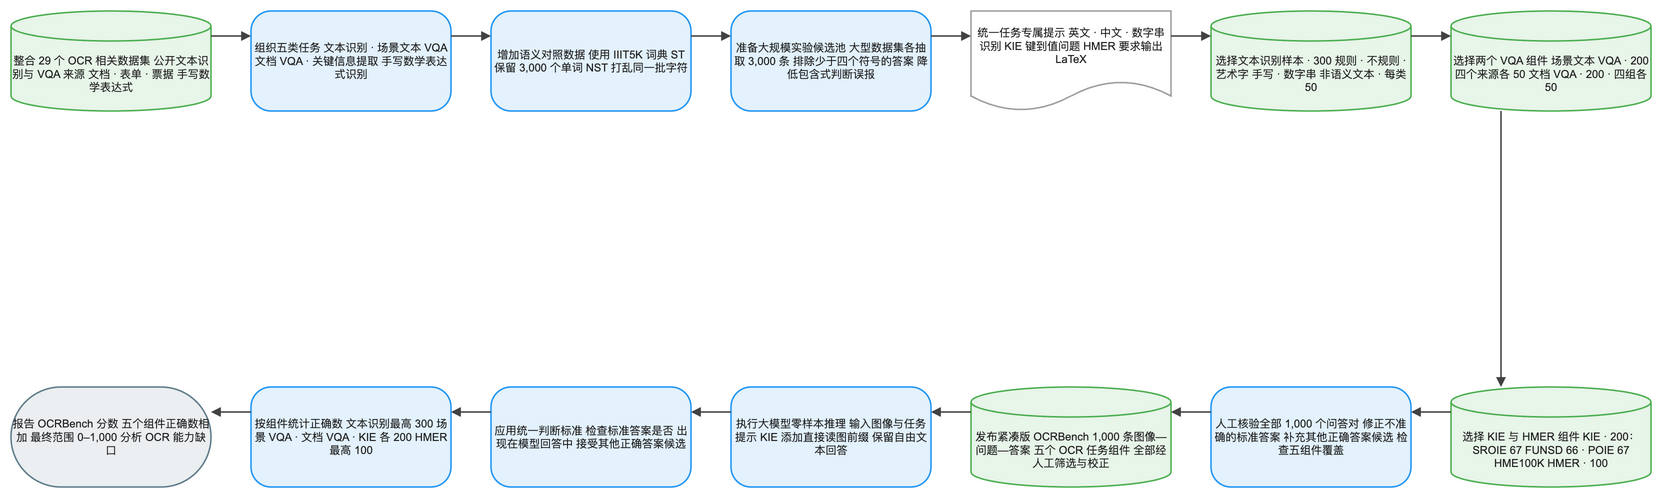

The diagram above was exported from draw.io. Its source (the exported page's mxGraphModel, read from the mxfile embedded in the PNG):
<mxGraphModel dx="1120" dy="720" grid="1" gridSize="8" guides="1" tooltips="1" connect="1" arrows="1" fold="1" page="1" pageScale="1" pageWidth="1640" pageHeight="552" math="1" background="#FFFFFF">
  <root>
    <mxCell id="0" />
    <mxCell id="1" parent="0" />
    <mxCell id="2" value="整合 29 个 OCR 相关数据集 公开文本识别与 VQA 来源 文档 · 表单 · 票据 手写数学表达式" style="shape=cylinder3;boundedLbl=1;backgroundOutline=1;size=15;html=1;whiteSpace=wrap;fillColor=#E8F5E9;strokeColor=#4CAF50;strokeWidth=1.5;fontColor=#212121;fontSize=11;fontFamily=Arial, Helvetica, sans-serif;verticalAlign=middle;align=center" vertex="1" parent="1">
      <mxGeometry x="-80" y="-8" width="200" height="100" as="geometry" />
    </mxCell>
    <mxCell id="3" value="组织五类任务 文本识别 · 场景文本 VQA 文档 VQA · 关键信息提取 手写数学表达式识别" style="rounded=1;arcSize=20;html=1;whiteSpace=wrap;fillColor=#E3F2FD;strokeColor=#2196F3;strokeWidth=1.5;fontColor=#212121;fontSize=11;fontFamily=Arial, Helvetica, sans-serif;verticalAlign=middle;align=center" vertex="1" parent="1">
      <mxGeometry x="160" y="-8" width="200" height="100" as="geometry" />
    </mxCell>
    <mxCell id="4" value="增加语义对照数据 使用 IIIT5K 词典 ST 保留 3,000 个单词 NST 打乱同一批字符" style="rounded=1;arcSize=20;html=1;whiteSpace=wrap;fillColor=#E3F2FD;strokeColor=#2196F3;strokeWidth=1.5;fontColor=#212121;fontSize=11;fontFamily=Arial, Helvetica, sans-serif;verticalAlign=middle;align=center" vertex="1" parent="1">
      <mxGeometry x="400" y="-8" width="200" height="100" as="geometry" />
    </mxCell>
    <mxCell id="5" value="准备大规模实验候选池 大型数据集各抽取 3,000 条 排除少于四个符号的答案 降低包含式判断误报" style="rounded=1;arcSize=20;html=1;whiteSpace=wrap;fillColor=#E3F2FD;strokeColor=#2196F3;strokeWidth=1.5;fontColor=#212121;fontSize=11;fontFamily=Arial, Helvetica, sans-serif;verticalAlign=middle;align=center" vertex="1" parent="1">
      <mxGeometry x="640" y="-8" width="200" height="100" as="geometry" />
    </mxCell>
    <mxCell id="6" value="统一任务专属提示 英文 · 中文 · 数字串识别 KIE 键到值问题 HMER 要求输出 LaTeX" style="shape=document;boundedLbl=1;html=1;whiteSpace=wrap;fillColor=#FFFFFF;strokeColor=#9E9E9E;strokeWidth=1.5;fontColor=#212121;fontSize=11;fontFamily=Arial, Helvetica, sans-serif;verticalAlign=middle;align=center" vertex="1" parent="1">
      <mxGeometry x="880" y="-8" width="200" height="100" as="geometry" />
    </mxCell>
    <mxCell id="7" value="选择文本识别样本 · 300 规则 · 不规则 · 艺术字 手写 · 数字串 非语义文本 · 每类 50" style="shape=cylinder3;boundedLbl=1;backgroundOutline=1;size=15;html=1;whiteSpace=wrap;fillColor=#E8F5E9;strokeColor=#4CAF50;strokeWidth=1.5;fontColor=#212121;fontSize=11;fontFamily=Arial, Helvetica, sans-serif;verticalAlign=middle;align=center" vertex="1" parent="1">
      <mxGeometry x="1120" y="-8" width="200" height="100" as="geometry" />
    </mxCell>
    <mxCell id="8" value="选择两个 VQA 组件 场景文本 VQA · 200 四个来源各 50 文档 VQA · 200 · 四组各 50" style="shape=cylinder3;boundedLbl=1;backgroundOutline=1;size=15;html=1;whiteSpace=wrap;fillColor=#E8F5E9;strokeColor=#4CAF50;strokeWidth=1.5;fontColor=#212121;fontSize=11;fontFamily=Arial, Helvetica, sans-serif;verticalAlign=middle;align=center" vertex="1" parent="1">
      <mxGeometry x="1360" y="-8" width="200" height="100" as="geometry" />
    </mxCell>
    <mxCell id="9" value="选择 KIE 与 HMER 组件 KIE · 200：SROIE 67 FUNSD 66 · POIE 67 HME100K HMER · 100" style="shape=cylinder3;boundedLbl=1;backgroundOutline=1;size=15;html=1;whiteSpace=wrap;fillColor=#E8F5E9;strokeColor=#4CAF50;strokeWidth=1.5;fontColor=#212121;fontSize=11;fontFamily=Arial, Helvetica, sans-serif;verticalAlign=middle;align=center" vertex="1" parent="1">
      <mxGeometry x="1360" y="368" width="200" height="100" as="geometry" />
    </mxCell>
    <mxCell id="10" value="人工核验全部 1,000 个问答对 修正不准确的标准答案 补充其他正确答案候选 检查五组件覆盖" style="rounded=1;arcSize=20;html=1;whiteSpace=wrap;fillColor=#E3F2FD;strokeColor=#2196F3;strokeWidth=1.5;fontColor=#212121;fontSize=11;fontFamily=Arial, Helvetica, sans-serif;verticalAlign=middle;align=center" vertex="1" parent="1">
      <mxGeometry x="1120" y="368" width="200" height="100" as="geometry" />
    </mxCell>
    <mxCell id="11" value="发布紧凑版 OCRBench 1,000 条图像—问题—答案 五个 OCR 任务组件 全部经人工筛选与校正" style="shape=cylinder3;boundedLbl=1;backgroundOutline=1;size=15;html=1;whiteSpace=wrap;fillColor=#E8F5E9;strokeColor=#4CAF50;strokeWidth=1.5;fontColor=#212121;fontSize=11;fontFamily=Arial, Helvetica, sans-serif;verticalAlign=middle;align=center" vertex="1" parent="1">
      <mxGeometry x="880" y="368" width="200" height="100" as="geometry" />
    </mxCell>
    <mxCell id="12" value="执行大模型零样本推理 输入图像与任务提示 KIE 添加直接读图前缀 保留自由文本回答" style="rounded=1;arcSize=20;html=1;whiteSpace=wrap;fillColor=#E3F2FD;strokeColor=#2196F3;strokeWidth=1.5;fontColor=#212121;fontSize=11;fontFamily=Arial, Helvetica, sans-serif;verticalAlign=middle;align=center" vertex="1" parent="1">
      <mxGeometry x="640" y="368" width="200" height="100" as="geometry" />
    </mxCell>
    <mxCell id="13" value="应用统一判断标准 检查标准答案是否 出现在模型回答中 接受其他正确答案候选" style="rounded=1;arcSize=20;html=1;whiteSpace=wrap;fillColor=#E3F2FD;strokeColor=#2196F3;strokeWidth=1.5;fontColor=#212121;fontSize=11;fontFamily=Arial, Helvetica, sans-serif;verticalAlign=middle;align=center" vertex="1" parent="1">
      <mxGeometry x="400" y="368" width="200" height="100" as="geometry" />
    </mxCell>
    <mxCell id="14" value="按组件统计正确数 文本识别最高 300 场景 VQA · 文档 VQA · KIE 各 200 HMER 最高 100" style="rounded=1;arcSize=20;html=1;whiteSpace=wrap;fillColor=#E3F2FD;strokeColor=#2196F3;strokeWidth=1.5;fontColor=#212121;fontSize=11;fontFamily=Arial, Helvetica, sans-serif;verticalAlign=middle;align=center" vertex="1" parent="1">
      <mxGeometry x="160" y="368" width="200" height="100" as="geometry" />
    </mxCell>
    <mxCell id="15" value="报告 OCRBench 分数 五个组件正确数相加 最终范围 0–1,000 分析 OCR 能力缺口" style="rounded=1;arcSize=50;html=1;whiteSpace=wrap;fillColor=#ECEFF1;strokeColor=#607D8B;strokeWidth=1.5;fontColor=#212121;fontSize=11;fontFamily=Arial, Helvetica, sans-serif;verticalAlign=middle;align=center" vertex="1" parent="1">
      <mxGeometry x="-80" y="368" width="200" height="100" as="geometry" />
    </mxCell>
    <mxCell id="16" value="" style="edgeStyle=orthogonalEdgeStyle;rounded=0;orthogonalLoop=1;jettySize=auto;html=1;strokeColor=#424242;strokeWidth=1.5;endArrow=block;endFill=1;exitX=1;exitY=0.25;exitDx=0;exitDy=0;entryX=0;entryY=0.25;entryDx=0;entryDy=0;jumpStyle=arc;jumpSize=8" edge="1" parent="1" source="2" target="3">
      <mxGeometry relative="1" as="geometry" />
    </mxCell>
    <mxCell id="17" value="" style="edgeStyle=orthogonalEdgeStyle;rounded=0;orthogonalLoop=1;jettySize=auto;html=1;strokeColor=#424242;strokeWidth=1.5;endArrow=block;endFill=1;exitX=1;exitY=0.25;exitDx=0;exitDy=0;entryX=0;entryY=0.25;entryDx=0;entryDy=0;jumpStyle=arc;jumpSize=8" edge="1" parent="1" source="3" target="4">
      <mxGeometry relative="1" as="geometry" />
    </mxCell>
    <mxCell id="18" value="" style="edgeStyle=orthogonalEdgeStyle;rounded=0;orthogonalLoop=1;jettySize=auto;html=1;strokeColor=#424242;strokeWidth=1.5;endArrow=block;endFill=1;exitX=1;exitY=0.25;exitDx=0;exitDy=0;entryX=0;entryY=0.25;entryDx=0;entryDy=0;jumpStyle=arc;jumpSize=8" edge="1" parent="1" source="4" target="5">
      <mxGeometry relative="1" as="geometry" />
    </mxCell>
    <mxCell id="19" value="" style="edgeStyle=orthogonalEdgeStyle;rounded=0;orthogonalLoop=1;jettySize=auto;html=1;strokeColor=#424242;strokeWidth=1.5;endArrow=block;endFill=1;exitX=1;exitY=0.25;exitDx=0;exitDy=0;entryX=0;entryY=0.25;entryDx=0;entryDy=0;jumpStyle=arc;jumpSize=8" edge="1" parent="1" source="5" target="6">
      <mxGeometry relative="1" as="geometry" />
    </mxCell>
    <mxCell id="20" value="" style="edgeStyle=orthogonalEdgeStyle;rounded=0;orthogonalLoop=1;jettySize=auto;html=1;strokeColor=#424242;strokeWidth=1.5;endArrow=block;endFill=1;exitX=1;exitY=0.25;exitDx=0;exitDy=0;entryX=0;entryY=0.25;entryDx=0;entryDy=0;jumpStyle=arc;jumpSize=8" edge="1" parent="1" source="6" target="7">
      <mxGeometry relative="1" as="geometry" />
    </mxCell>
    <mxCell id="21" value="" style="edgeStyle=orthogonalEdgeStyle;rounded=0;orthogonalLoop=1;jettySize=auto;html=1;strokeColor=#424242;strokeWidth=1.5;endArrow=block;endFill=1;exitX=1;exitY=0.25;exitDx=0;exitDy=0;entryX=0;entryY=0.25;entryDx=0;entryDy=0;jumpStyle=arc;jumpSize=8" edge="1" parent="1" source="7" target="8">
      <mxGeometry relative="1" as="geometry" />
    </mxCell>
    <mxCell id="22" value="" style="edgeStyle=orthogonalEdgeStyle;rounded=0;orthogonalLoop=1;jettySize=auto;html=1;strokeColor=#424242;strokeWidth=1.5;endArrow=block;endFill=1;exitX=0.25;exitY=1;exitDx=0;exitDy=0;entryX=0.25;entryY=0;entryDx=0;entryDy=0;jumpStyle=arc;jumpSize=8" edge="1" parent="1" source="8" target="9">
      <mxGeometry relative="1" as="geometry" />
    </mxCell>
    <mxCell id="23" value="" style="edgeStyle=orthogonalEdgeStyle;rounded=0;orthogonalLoop=1;jettySize=auto;html=1;strokeColor=#424242;strokeWidth=1.5;endArrow=block;endFill=1;exitX=0;exitY=0.25;exitDx=0;exitDy=0;entryX=1;entryY=0.25;entryDx=0;entryDy=0;jumpStyle=arc;jumpSize=8" edge="1" parent="1" source="9" target="10">
      <mxGeometry relative="1" as="geometry" />
    </mxCell>
    <mxCell id="24" value="" style="edgeStyle=orthogonalEdgeStyle;rounded=0;orthogonalLoop=1;jettySize=auto;html=1;strokeColor=#424242;strokeWidth=1.5;endArrow=block;endFill=1;exitX=0;exitY=0.25;exitDx=0;exitDy=0;entryX=1;entryY=0.25;entryDx=0;entryDy=0;jumpStyle=arc;jumpSize=8" edge="1" parent="1" source="10" target="11">
      <mxGeometry relative="1" as="geometry" />
    </mxCell>
    <mxCell id="25" value="" style="edgeStyle=orthogonalEdgeStyle;rounded=0;orthogonalLoop=1;jettySize=auto;html=1;strokeColor=#424242;strokeWidth=1.5;endArrow=block;endFill=1;exitX=0;exitY=0.25;exitDx=0;exitDy=0;entryX=1;entryY=0.25;entryDx=0;entryDy=0;jumpStyle=arc;jumpSize=8" edge="1" parent="1" source="11" target="12">
      <mxGeometry relative="1" as="geometry" />
    </mxCell>
    <mxCell id="26" value="" style="edgeStyle=orthogonalEdgeStyle;rounded=0;orthogonalLoop=1;jettySize=auto;html=1;strokeColor=#424242;strokeWidth=1.5;endArrow=block;endFill=1;exitX=0;exitY=0.25;exitDx=0;exitDy=0;entryX=1;entryY=0.25;entryDx=0;entryDy=0;jumpStyle=arc;jumpSize=8" edge="1" parent="1" source="12" target="13">
      <mxGeometry relative="1" as="geometry" />
    </mxCell>
    <mxCell id="27" value="" style="edgeStyle=orthogonalEdgeStyle;rounded=0;orthogonalLoop=1;jettySize=auto;html=1;strokeColor=#424242;strokeWidth=1.5;endArrow=block;endFill=1;exitX=0;exitY=0.25;exitDx=0;exitDy=0;entryX=1;entryY=0.25;entryDx=0;entryDy=0;jumpStyle=arc;jumpSize=8" edge="1" parent="1" source="13" target="14">
      <mxGeometry relative="1" as="geometry" />
    </mxCell>
    <mxCell id="28" value="" style="edgeStyle=orthogonalEdgeStyle;rounded=0;orthogonalLoop=1;jettySize=auto;html=1;strokeColor=#424242;strokeWidth=1.5;endArrow=block;endFill=1;exitX=0;exitY=0.25;exitDx=0;exitDy=0;entryX=1;entryY=0.25;entryDx=0;entryDy=0;jumpStyle=arc;jumpSize=8" edge="1" parent="1" source="14" target="15">
      <mxGeometry relative="1" as="geometry" />
    </mxCell>
  </root>
</mxGraphModel>